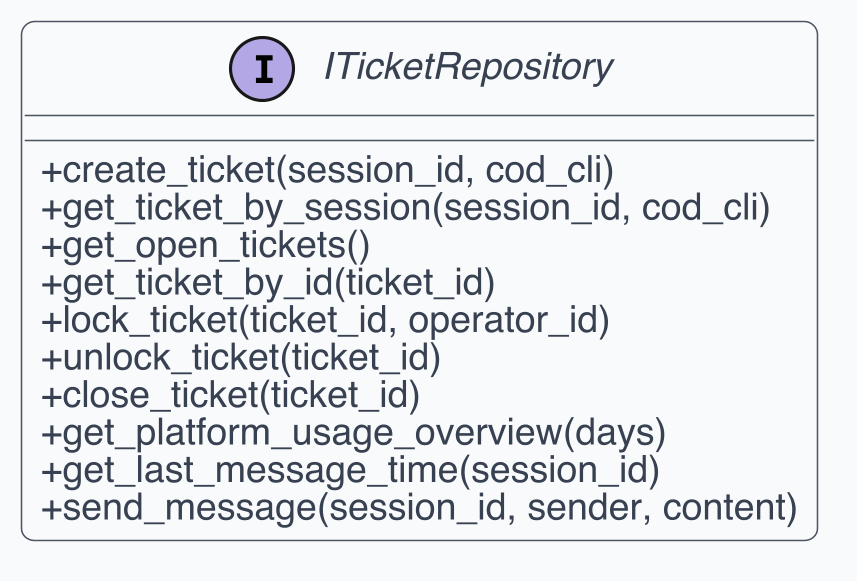

The diagram above was rendered by PlantUML. Its source (embedded in the PNG):
@startuml
skinparam dpi 300
skinparam shadowing false
skinparam backgroundColor White
skinparam defaultFontName Helvetica
skinparam defaultFontSize 12
skinparam ArrowColor #4B5563
skinparam ArrowThickness 1
skinparam roundcorner 8
skinparam class {
  BackgroundColor #F9FAFB
  BorderColor #4B5563
  FontColor #111827
  AttributeFontColor #374151
  StereotypeFontColor #6B7280
}
skinparam classAttributeIconSize 0

interface "ITicketRepository" as C1 {
  + create_ticket(session_id, cod_cli)
  + get_ticket_by_session(session_id, cod_cli)
  + get_open_tickets()
  + get_ticket_by_id(ticket_id)
  + lock_ticket(ticket_id, operator_id)
  + unlock_ticket(ticket_id)
  + close_ticket(ticket_id)
  + get_platform_usage_overview(days)
  + get_last_message_time(session_id)
  + send_message(session_id, sender, content)
}
@enduml